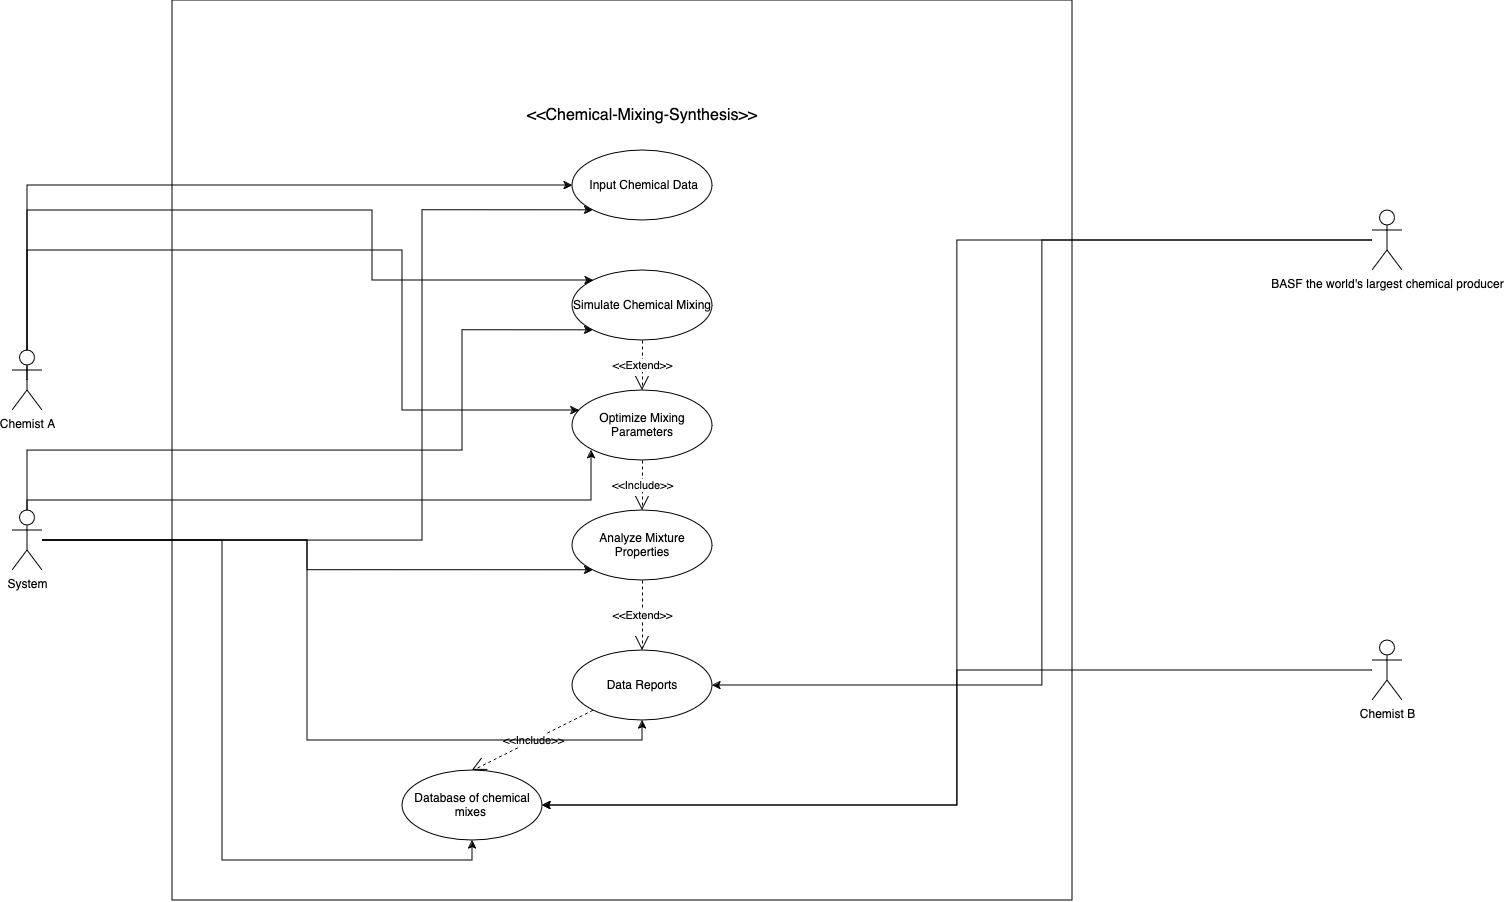

The diagram above was exported from draw.io. Its source (the exported page's mxGraphModel, read from the mxfile embedded in the PNG):
<mxGraphModel dx="1590" dy="1070" grid="1" gridSize="10" guides="1" tooltips="1" connect="1" arrows="1" fold="1" page="0" pageScale="1" pageWidth="900" pageHeight="1600" math="0" shadow="0">
  <root>
    <mxCell id="0" />
    <mxCell id="1" parent="0" />
    <mxCell id="HkZQD-zDINedIqQV_1Ix-1" value="" style="whiteSpace=wrap;html=1;aspect=fixed;labelBackgroundColor=none;" parent="1" vertex="1">
      <mxGeometry x="400" y="70" width="900" height="900" as="geometry" />
    </mxCell>
    <mxCell id="BS793bp_tLUFlU1xwsfM-6" style="edgeStyle=orthogonalEdgeStyle;rounded=0;orthogonalLoop=1;jettySize=auto;html=1;exitX=0.5;exitY=0.5;exitDx=0;exitDy=0;exitPerimeter=0;" edge="1" parent="1" source="HkZQD-zDINedIqQV_1Ix-2" target="HkZQD-zDINedIqQV_1Ix-8">
      <mxGeometry relative="1" as="geometry">
        <Array as="points">
          <mxPoint x="255" y="255" />
        </Array>
      </mxGeometry>
    </mxCell>
    <mxCell id="BS793bp_tLUFlU1xwsfM-7" style="edgeStyle=orthogonalEdgeStyle;rounded=0;orthogonalLoop=1;jettySize=auto;html=1;" edge="1" parent="1" source="HkZQD-zDINedIqQV_1Ix-2" target="HkZQD-zDINedIqQV_1Ix-9">
      <mxGeometry relative="1" as="geometry">
        <Array as="points">
          <mxPoint x="255" y="280" />
          <mxPoint x="600" y="280" />
          <mxPoint x="600" y="350" />
        </Array>
      </mxGeometry>
    </mxCell>
    <mxCell id="BS793bp_tLUFlU1xwsfM-9" style="edgeStyle=orthogonalEdgeStyle;rounded=0;orthogonalLoop=1;jettySize=auto;html=1;" edge="1" parent="1" source="HkZQD-zDINedIqQV_1Ix-2" target="BS793bp_tLUFlU1xwsfM-2">
      <mxGeometry relative="1" as="geometry">
        <Array as="points">
          <mxPoint x="255" y="320" />
          <mxPoint x="630" y="320" />
          <mxPoint x="630" y="480" />
        </Array>
      </mxGeometry>
    </mxCell>
    <mxCell id="HkZQD-zDINedIqQV_1Ix-2" value="Chemist A" style="shape=umlActor;verticalLabelPosition=bottom;verticalAlign=top;html=1;outlineConnect=0;labelBackgroundColor=none;" parent="1" vertex="1">
      <mxGeometry x="240" y="420" width="30" height="60" as="geometry" />
    </mxCell>
    <mxCell id="BS793bp_tLUFlU1xwsfM-23" style="edgeStyle=orthogonalEdgeStyle;rounded=0;orthogonalLoop=1;jettySize=auto;html=1;entryX=1;entryY=0.5;entryDx=0;entryDy=0;" edge="1" parent="1" source="HkZQD-zDINedIqQV_1Ix-3" target="BS793bp_tLUFlU1xwsfM-14">
      <mxGeometry relative="1" as="geometry" />
    </mxCell>
    <mxCell id="BS793bp_tLUFlU1xwsfM-42" style="edgeStyle=orthogonalEdgeStyle;rounded=0;orthogonalLoop=1;jettySize=auto;html=1;entryX=1;entryY=0.5;entryDx=0;entryDy=0;" edge="1" parent="1" source="HkZQD-zDINedIqQV_1Ix-3" target="BS793bp_tLUFlU1xwsfM-37">
      <mxGeometry relative="1" as="geometry" />
    </mxCell>
    <mxCell id="HkZQD-zDINedIqQV_1Ix-3" value="BASF the world's largest chemical producer" style="shape=umlActor;verticalLabelPosition=bottom;verticalAlign=top;html=1;outlineConnect=0;labelBackgroundColor=none;" parent="1" vertex="1">
      <mxGeometry x="1600" y="280" width="30" height="60" as="geometry" />
    </mxCell>
    <mxCell id="HkZQD-zDINedIqQV_1Ix-8" value="&amp;nbsp;Input Chemical Data" style="ellipse;whiteSpace=wrap;html=1;labelBackgroundColor=none;" parent="1" vertex="1">
      <mxGeometry x="800" y="220" width="140" height="70" as="geometry" />
    </mxCell>
    <mxCell id="HkZQD-zDINedIqQV_1Ix-9" value="Simulate Chemical Mixing" style="ellipse;whiteSpace=wrap;html=1;labelBackgroundColor=none;" parent="1" vertex="1">
      <mxGeometry x="800" y="340" width="140" height="70" as="geometry" />
    </mxCell>
    <mxCell id="BS793bp_tLUFlU1xwsfM-2" value="&lt;h4&gt;&lt;span style=&quot;font-weight: normal;&quot;&gt;Optimize Mixing Parameters&lt;/span&gt;&lt;/h4&gt;" style="ellipse;whiteSpace=wrap;html=1;" vertex="1" parent="1">
      <mxGeometry x="800" y="460" width="140" height="70" as="geometry" />
    </mxCell>
    <mxCell id="BS793bp_tLUFlU1xwsfM-3" value="Analyze Mixture Properties" style="ellipse;whiteSpace=wrap;html=1;" vertex="1" parent="1">
      <mxGeometry x="800" y="580" width="140" height="70" as="geometry" />
    </mxCell>
    <mxCell id="BS793bp_tLUFlU1xwsfM-14" value="Data Reports" style="ellipse;whiteSpace=wrap;html=1;" vertex="1" parent="1">
      <mxGeometry x="800" y="720" width="140" height="70" as="geometry" />
    </mxCell>
    <mxCell id="BS793bp_tLUFlU1xwsfM-16" value="&amp;lt;&amp;lt;Chemical-Mixing-Synthesis&amp;gt;&amp;gt;" style="text;strokeColor=none;fillColor=none;html=1;align=center;verticalAlign=middle;whiteSpace=wrap;rounded=0;fontSize=16;" vertex="1" parent="1">
      <mxGeometry x="725" y="170" width="290" height="30" as="geometry" />
    </mxCell>
    <mxCell id="BS793bp_tLUFlU1xwsfM-30" value="&amp;lt;&amp;lt;Extend&amp;gt;&amp;gt;" style="endArrow=open;endSize=12;dashed=1;html=1;rounded=0;exitX=0.5;exitY=1;exitDx=0;exitDy=0;entryX=0.5;entryY=0;entryDx=0;entryDy=0;" edge="1" parent="1" source="HkZQD-zDINedIqQV_1Ix-9" target="BS793bp_tLUFlU1xwsfM-2">
      <mxGeometry width="160" relative="1" as="geometry">
        <mxPoint x="1200" y="700" as="sourcePoint" />
        <mxPoint x="1730" y="1020" as="targetPoint" />
        <Array as="points" />
      </mxGeometry>
    </mxCell>
    <mxCell id="BS793bp_tLUFlU1xwsfM-32" value="&amp;lt;&amp;lt;Include&amp;gt;&amp;gt;" style="endArrow=open;endSize=12;dashed=1;html=1;rounded=0;" edge="1" parent="1" source="BS793bp_tLUFlU1xwsfM-2" target="BS793bp_tLUFlU1xwsfM-3">
      <mxGeometry width="160" relative="1" as="geometry">
        <mxPoint x="1240" y="530" as="sourcePoint" />
        <mxPoint x="1400" y="530" as="targetPoint" />
      </mxGeometry>
    </mxCell>
    <mxCell id="BS793bp_tLUFlU1xwsfM-36" value="&amp;lt;&amp;lt;Extend&amp;gt;&amp;gt; " style="endArrow=open;endSize=12;dashed=1;html=1;rounded=0;exitX=0.5;exitY=1;exitDx=0;exitDy=0;entryX=0.5;entryY=0;entryDx=0;entryDy=0;" edge="1" parent="1" source="BS793bp_tLUFlU1xwsfM-3" target="BS793bp_tLUFlU1xwsfM-14">
      <mxGeometry width="160" relative="1" as="geometry">
        <mxPoint x="1100" y="880" as="sourcePoint" />
        <mxPoint x="1260" y="880" as="targetPoint" />
      </mxGeometry>
    </mxCell>
    <mxCell id="BS793bp_tLUFlU1xwsfM-37" value="Database of chemical mixes&amp;nbsp; " style="ellipse;whiteSpace=wrap;html=1;" vertex="1" parent="1">
      <mxGeometry x="630" y="840" width="140" height="70" as="geometry" />
    </mxCell>
    <mxCell id="BS793bp_tLUFlU1xwsfM-55" style="edgeStyle=orthogonalEdgeStyle;rounded=0;orthogonalLoop=1;jettySize=auto;html=1;entryX=1;entryY=0.5;entryDx=0;entryDy=0;" edge="1" parent="1" source="BS793bp_tLUFlU1xwsfM-38" target="BS793bp_tLUFlU1xwsfM-37">
      <mxGeometry relative="1" as="geometry" />
    </mxCell>
    <mxCell id="BS793bp_tLUFlU1xwsfM-38" value="Chemist B" style="shape=umlActor;verticalLabelPosition=bottom;verticalAlign=top;html=1;" vertex="1" parent="1">
      <mxGeometry x="1600" y="710" width="30" height="60" as="geometry" />
    </mxCell>
    <mxCell id="BS793bp_tLUFlU1xwsfM-44" value="&amp;lt;&amp;lt;Include&amp;gt;&amp;gt; " style="endArrow=open;endSize=12;dashed=1;html=1;rounded=0;entryX=0.5;entryY=0;entryDx=0;entryDy=0;" edge="1" parent="1" source="BS793bp_tLUFlU1xwsfM-14" target="BS793bp_tLUFlU1xwsfM-37">
      <mxGeometry width="160" relative="1" as="geometry">
        <mxPoint x="1840" y="1050" as="sourcePoint" />
        <mxPoint x="2000" y="1050" as="targetPoint" />
      </mxGeometry>
    </mxCell>
    <mxCell id="BS793bp_tLUFlU1xwsfM-48" style="edgeStyle=orthogonalEdgeStyle;rounded=0;orthogonalLoop=1;jettySize=auto;html=1;entryX=0;entryY=1;entryDx=0;entryDy=0;" edge="1" parent="1" source="BS793bp_tLUFlU1xwsfM-47" target="HkZQD-zDINedIqQV_1Ix-8">
      <mxGeometry relative="1" as="geometry">
        <Array as="points">
          <mxPoint x="650" y="610" />
          <mxPoint x="650" y="279" />
        </Array>
      </mxGeometry>
    </mxCell>
    <mxCell id="BS793bp_tLUFlU1xwsfM-49" style="edgeStyle=orthogonalEdgeStyle;rounded=0;orthogonalLoop=1;jettySize=auto;html=1;entryX=0;entryY=1;entryDx=0;entryDy=0;" edge="1" parent="1" source="BS793bp_tLUFlU1xwsfM-47" target="HkZQD-zDINedIqQV_1Ix-9">
      <mxGeometry relative="1" as="geometry">
        <Array as="points">
          <mxPoint x="255" y="520" />
          <mxPoint x="690" y="520" />
          <mxPoint x="690" y="399" />
        </Array>
      </mxGeometry>
    </mxCell>
    <mxCell id="BS793bp_tLUFlU1xwsfM-50" style="edgeStyle=orthogonalEdgeStyle;rounded=0;orthogonalLoop=1;jettySize=auto;html=1;entryX=0;entryY=1;entryDx=0;entryDy=0;" edge="1" parent="1" source="BS793bp_tLUFlU1xwsfM-47" target="BS793bp_tLUFlU1xwsfM-2">
      <mxGeometry relative="1" as="geometry">
        <Array as="points">
          <mxPoint x="255" y="570" />
          <mxPoint x="819" y="570" />
        </Array>
      </mxGeometry>
    </mxCell>
    <mxCell id="BS793bp_tLUFlU1xwsfM-51" style="edgeStyle=orthogonalEdgeStyle;rounded=0;orthogonalLoop=1;jettySize=auto;html=1;entryX=0;entryY=1;entryDx=0;entryDy=0;" edge="1" parent="1" source="BS793bp_tLUFlU1xwsfM-47" target="BS793bp_tLUFlU1xwsfM-3">
      <mxGeometry relative="1" as="geometry" />
    </mxCell>
    <mxCell id="BS793bp_tLUFlU1xwsfM-52" style="edgeStyle=orthogonalEdgeStyle;rounded=0;orthogonalLoop=1;jettySize=auto;html=1;entryX=0.5;entryY=1;entryDx=0;entryDy=0;" edge="1" parent="1" source="BS793bp_tLUFlU1xwsfM-47" target="BS793bp_tLUFlU1xwsfM-14">
      <mxGeometry relative="1" as="geometry" />
    </mxCell>
    <mxCell id="BS793bp_tLUFlU1xwsfM-53" style="edgeStyle=orthogonalEdgeStyle;rounded=0;orthogonalLoop=1;jettySize=auto;html=1;entryX=0.5;entryY=1;entryDx=0;entryDy=0;" edge="1" parent="1" source="BS793bp_tLUFlU1xwsfM-47" target="BS793bp_tLUFlU1xwsfM-37">
      <mxGeometry relative="1" as="geometry" />
    </mxCell>
    <mxCell id="BS793bp_tLUFlU1xwsfM-47" value="System" style="shape=umlActor;verticalLabelPosition=bottom;verticalAlign=top;html=1;outlineConnect=0;" vertex="1" parent="1">
      <mxGeometry x="240" y="580" width="30" height="60" as="geometry" />
    </mxCell>
  </root>
</mxGraphModel>